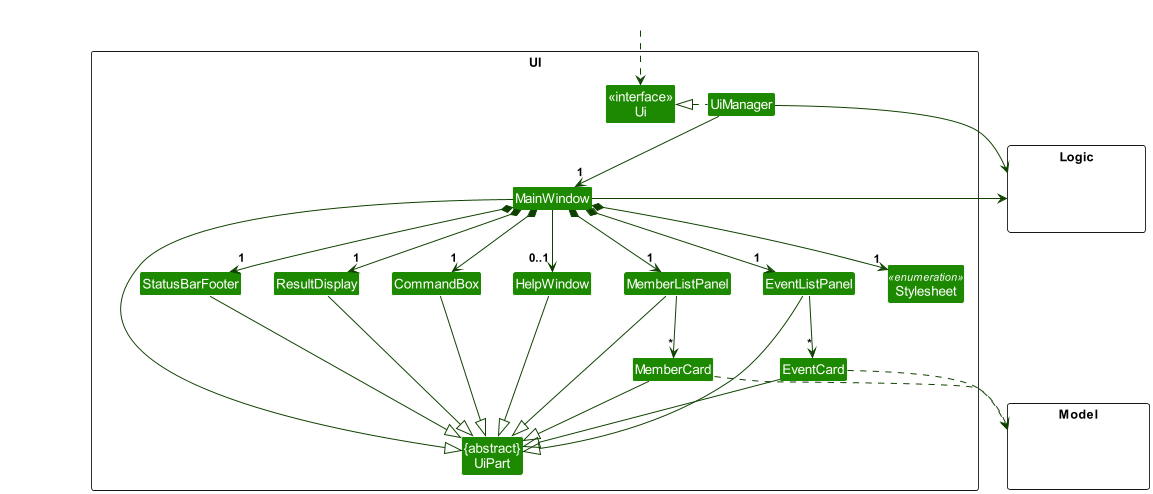

The diagram above was rendered by PlantUML. Its source (embedded in the PNG):
@startuml
!include style.puml
skinparam arrowThickness 1.1
skinparam arrowColor UI_COLOR_T4
skinparam classBackgroundColor UI_COLOR

package UI <<Rectangle>>{
Class "<<interface>>\nUi" as Ui
Class "{abstract}\nUiPart" as UiPart
Class UiManager
Class MainWindow
Class HelpWindow
Class ResultDisplay
Class MemberListPanel
Class MemberCard
Class EventListPanel
Class EventCard
Class StatusBarFooter
Class CommandBox
Class Stylesheet <<enumeration>>
}

package Model <<Rectangle>> {
Class HiddenModel #FFFFFF
}

package Logic <<Rectangle>> {
Class HiddenLogic #FFFFFF
}

Class HiddenOutside #FFFFFF
HiddenOutside ..> Ui

UiManager .left.|> Ui
UiManager -down-> "1" MainWindow
MainWindow *-down->  "1" CommandBox
MainWindow *-down-> "1" ResultDisplay
MainWindow *-down-> "1" MemberListPanel
MainWindow *-down-> "1" EventListPanel
MainWindow *-down-> "1" StatusBarFooter
MainWindow *-down-> "1" Stylesheet
MainWindow --> "0..1" HelpWindow

MemberListPanel -down-> "*" MemberCard
EventListPanel -down-> "*" EventCard

MainWindow -left-|> UiPart

ResultDisplay --|> UiPart
CommandBox --|> UiPart
MemberListPanel --|> UiPart
MemberCard --|> UiPart
EventListPanel --|> UiPart
EventCard --|> UiPart
StatusBarFooter --|> UiPart
HelpWindow --|> UiPart

MemberCard ..> Model
EventCard ..> Model
UiManager -right-> Logic
MainWindow -left-> Logic

MemberListPanel -[hidden]left- HelpWindow
HelpWindow -[hidden]left- CommandBox
CommandBox -[hidden]left- ResultDisplay
ResultDisplay -[hidden]left- StatusBarFooter

MainWindow -[hidden]-|> UiPart
@enduml